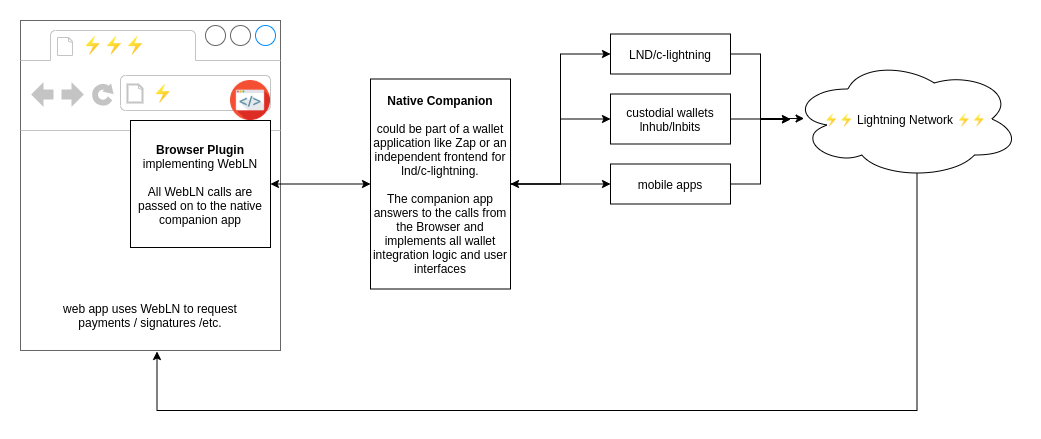

The diagram above was exported from draw.io. Its source (the exported page's mxGraphModel, read from the mxfile embedded in the PNG):
<mxGraphModel dx="1062" dy="628" grid="1" gridSize="10" guides="1" tooltips="1" connect="1" arrows="1" fold="1" page="1" pageScale="1" pageWidth="850" pageHeight="1100" math="0" shadow="0">
  <root>
    <mxCell id="0" />
    <mxCell id="1" parent="0" />
    <mxCell id="zIAK1Y_r8aTyFN2jVS_x-1" value="" style="strokeWidth=1;shadow=0;dashed=0;align=center;html=1;shape=mxgraph.mockup.containers.browserWindow;rSize=0;strokeColor=#666666;strokeColor2=#008cff;strokeColor3=#c4c4c4;mainText=,;recursiveResize=0;" vertex="1" parent="1">
      <mxGeometry x="20" y="40" width="260" height="330" as="geometry" />
    </mxCell>
    <mxCell id="zIAK1Y_r8aTyFN2jVS_x-2" value="⚡⚡⚡" style="strokeWidth=1;shadow=0;dashed=0;align=center;html=1;shape=mxgraph.mockup.containers.anchor;fontSize=17;fontColor=#666666;align=left;" vertex="1" parent="zIAK1Y_r8aTyFN2jVS_x-1">
      <mxGeometry x="60" y="12" width="110" height="26" as="geometry" />
    </mxCell>
    <mxCell id="zIAK1Y_r8aTyFN2jVS_x-3" value="⚡" style="strokeWidth=1;shadow=0;dashed=0;align=center;html=1;shape=mxgraph.mockup.containers.anchor;rSize=0;fontSize=17;fontColor=#666666;align=left;" vertex="1" parent="zIAK1Y_r8aTyFN2jVS_x-1">
      <mxGeometry x="130" y="60" width="250" height="26" as="geometry" />
    </mxCell>
    <mxCell id="zIAK1Y_r8aTyFN2jVS_x-5" value="" style="shape=image;html=1;verticalAlign=top;verticalLabelPosition=bottom;labelBackgroundColor=#ffffff;imageAspect=0;aspect=fixed;image=https://cdn3.iconfinder.com/data/icons/luchesa-vol-9/128/Html-128.png" vertex="1" parent="zIAK1Y_r8aTyFN2jVS_x-1">
      <mxGeometry x="210" y="60" width="40" height="40" as="geometry" />
    </mxCell>
    <mxCell id="zIAK1Y_r8aTyFN2jVS_x-6" value="&lt;b&gt;Browser Plugin&lt;/b&gt; implementing WebLN&lt;br&gt;&lt;br&gt;All WebLN calls are passed on to the native companion app" style="rounded=0;whiteSpace=wrap;html=1;" vertex="1" parent="zIAK1Y_r8aTyFN2jVS_x-1">
      <mxGeometry x="110" y="100" width="140" height="127" as="geometry" />
    </mxCell>
    <mxCell id="zIAK1Y_r8aTyFN2jVS_x-21" value="web app uses WebLN to request payments / signatures /etc." style="text;html=1;strokeColor=none;fillColor=none;align=center;verticalAlign=middle;whiteSpace=wrap;rounded=0;" vertex="1" parent="zIAK1Y_r8aTyFN2jVS_x-1">
      <mxGeometry x="20" y="280" width="220" height="30" as="geometry" />
    </mxCell>
    <mxCell id="zIAK1Y_r8aTyFN2jVS_x-14" style="edgeStyle=orthogonalEdgeStyle;rounded=0;orthogonalLoop=1;jettySize=auto;html=1;exitX=1;exitY=0.5;exitDx=0;exitDy=0;entryX=0;entryY=0.5;entryDx=0;entryDy=0;" edge="1" parent="1" source="zIAK1Y_r8aTyFN2jVS_x-7" target="zIAK1Y_r8aTyFN2jVS_x-10">
      <mxGeometry relative="1" as="geometry" />
    </mxCell>
    <mxCell id="zIAK1Y_r8aTyFN2jVS_x-15" style="edgeStyle=orthogonalEdgeStyle;rounded=0;orthogonalLoop=1;jettySize=auto;html=1;exitX=1;exitY=0.5;exitDx=0;exitDy=0;" edge="1" parent="1" source="zIAK1Y_r8aTyFN2jVS_x-7" target="zIAK1Y_r8aTyFN2jVS_x-11">
      <mxGeometry relative="1" as="geometry" />
    </mxCell>
    <mxCell id="zIAK1Y_r8aTyFN2jVS_x-16" style="edgeStyle=orthogonalEdgeStyle;rounded=0;orthogonalLoop=1;jettySize=auto;html=1;exitX=1;exitY=0.5;exitDx=0;exitDy=0;entryX=0;entryY=0.5;entryDx=0;entryDy=0;startArrow=classic;startFill=1;" edge="1" parent="1" source="zIAK1Y_r8aTyFN2jVS_x-7" target="zIAK1Y_r8aTyFN2jVS_x-13">
      <mxGeometry relative="1" as="geometry" />
    </mxCell>
    <mxCell id="zIAK1Y_r8aTyFN2jVS_x-7" value="&lt;b&gt;Native Companion&lt;/b&gt;&lt;br&gt;&lt;br&gt;could be part of a wallet application like Zap or an independent frontend for lnd/c-lightning.&lt;br&gt;&lt;br&gt;The companion app answers to the calls from the Browser and implements all wallet integration logic and user interfaces" style="rounded=0;whiteSpace=wrap;html=1;" vertex="1" parent="1">
      <mxGeometry x="370" y="98.5" width="140" height="210" as="geometry" />
    </mxCell>
    <mxCell id="zIAK1Y_r8aTyFN2jVS_x-8" value="" style="edgeStyle=orthogonalEdgeStyle;rounded=0;orthogonalLoop=1;jettySize=auto;html=1;startArrow=classic;startFill=1;" edge="1" parent="1" source="zIAK1Y_r8aTyFN2jVS_x-6" target="zIAK1Y_r8aTyFN2jVS_x-7">
      <mxGeometry relative="1" as="geometry" />
    </mxCell>
    <mxCell id="zIAK1Y_r8aTyFN2jVS_x-18" style="edgeStyle=orthogonalEdgeStyle;rounded=0;orthogonalLoop=1;jettySize=auto;html=1;exitX=1;exitY=0.5;exitDx=0;exitDy=0;" edge="1" parent="1" source="zIAK1Y_r8aTyFN2jVS_x-10" target="zIAK1Y_r8aTyFN2jVS_x-17">
      <mxGeometry relative="1" as="geometry" />
    </mxCell>
    <mxCell id="zIAK1Y_r8aTyFN2jVS_x-10" value="LND/c-lightning" style="rounded=0;whiteSpace=wrap;html=1;" vertex="1" parent="1">
      <mxGeometry x="610" y="53.5" width="120" height="40" as="geometry" />
    </mxCell>
    <mxCell id="zIAK1Y_r8aTyFN2jVS_x-19" style="edgeStyle=orthogonalEdgeStyle;rounded=0;orthogonalLoop=1;jettySize=auto;html=1;exitX=1;exitY=0.5;exitDx=0;exitDy=0;" edge="1" parent="1" source="zIAK1Y_r8aTyFN2jVS_x-11">
      <mxGeometry relative="1" as="geometry">
        <mxPoint x="790" y="139" as="targetPoint" />
      </mxGeometry>
    </mxCell>
    <mxCell id="zIAK1Y_r8aTyFN2jVS_x-11" value="custodial wallets&lt;br&gt;lnhub/lnbits" style="rounded=0;whiteSpace=wrap;html=1;" vertex="1" parent="1">
      <mxGeometry x="610" y="113.5" width="120" height="50" as="geometry" />
    </mxCell>
    <mxCell id="zIAK1Y_r8aTyFN2jVS_x-20" style="edgeStyle=orthogonalEdgeStyle;rounded=0;orthogonalLoop=1;jettySize=auto;html=1;exitX=1;exitY=0.5;exitDx=0;exitDy=0;entryX=0.059;entryY=0.496;entryDx=0;entryDy=0;entryPerimeter=0;" edge="1" parent="1" source="zIAK1Y_r8aTyFN2jVS_x-13" target="zIAK1Y_r8aTyFN2jVS_x-17">
      <mxGeometry relative="1" as="geometry" />
    </mxCell>
    <mxCell id="zIAK1Y_r8aTyFN2jVS_x-13" value="mobile apps" style="rounded=0;whiteSpace=wrap;html=1;" vertex="1" parent="1">
      <mxGeometry x="610" y="183.5" width="120" height="40" as="geometry" />
    </mxCell>
    <mxCell id="zIAK1Y_r8aTyFN2jVS_x-22" style="edgeStyle=orthogonalEdgeStyle;rounded=0;orthogonalLoop=1;jettySize=auto;html=1;exitX=0.55;exitY=0.95;exitDx=0;exitDy=0;exitPerimeter=0;entryX=0.525;entryY=1.003;entryDx=0;entryDy=0;entryPerimeter=0;" edge="1" parent="1" source="zIAK1Y_r8aTyFN2jVS_x-17" target="zIAK1Y_r8aTyFN2jVS_x-1">
      <mxGeometry relative="1" as="geometry">
        <Array as="points">
          <mxPoint x="917" y="430" />
          <mxPoint x="157" y="430" />
        </Array>
      </mxGeometry>
    </mxCell>
    <mxCell id="zIAK1Y_r8aTyFN2jVS_x-17" value="⚡⚡ Lightning Network&amp;nbsp;⚡⚡" style="ellipse;shape=cloud;whiteSpace=wrap;html=1;" vertex="1" parent="1">
      <mxGeometry x="790" y="78.5" width="230" height="120" as="geometry" />
    </mxCell>
  </root>
</mxGraphModel>